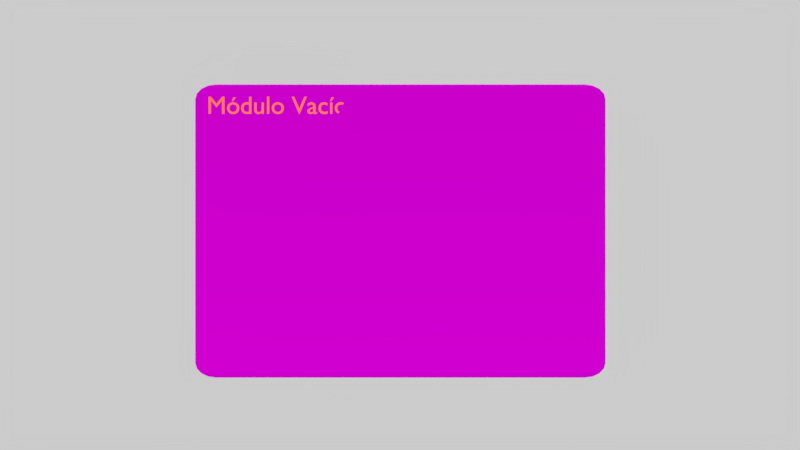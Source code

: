# Source: ModuloVacio.blend  (saved by Blender 2.79.0; exported with 4.5.12 LTS)
import bpy
from mathutils import Matrix  # noqa: F401  (used for matrix-valued properties, if any)

bpy.ops.wm.read_factory_settings(use_empty=True)
scene = bpy.context.scene
scene.name = 'Scene'

# ---- collections
col_collection_1 = bpy.data.collections.new('Collection 1'); scene.collection.children.link(col_collection_1)

# ---- images (referenced by path relative to the original .blend; pixels are not part of the script)
import os
ASSET_DIR = os.environ.get("B2B_ASSET_DIR", "")  # directory of the original .blend (textures are referenced by path, not embedded)
HERE = os.path.dirname(os.path.abspath(__file__))  # packed textures are extracted next to this script under _unpacked/

def load_image(name, relpath, width, height, colorspace="sRGB"):
    """Load a texture the original file referenced (path relative to the .blend, or extracted next to this script)."""
    p = next((c for c in (os.path.join(HERE, relpath), os.path.join(ASSET_DIR, relpath)) if relpath and os.path.exists(c)), "")
    if p:
        img = bpy.data.images.load(p, check_existing=True)
        img.name = name
    else:  # same state as the original file: an image datablock whose file is absent (Cycles renders it pink)
        img = bpy.data.images.new(name, width, height)
        img.source = "FILE"
        img.filepath = "//" + (relpath or name)
    img.colorspace_settings.name = colorspace
    return img
img_madera_textura_8_jpg = load_image('Madera-Textura-8.jpg', 'Madera-Textura-8.jpg', 1024, 1024, 'sRGB')

# ---- materials (node trees are filled in below, after node groups)
mat_madera = bpy.data.materials.new('Madera')
mat_madera.alpha_threshold = 0.0
mat_madera.roughness = 0.5
mat_enchufesanaranjados = bpy.data.materials.new('EnchufesAnaranjados')
mat_enchufesanaranjados.alpha_threshold = 0.0
mat_enchufesanaranjados.roughness = 0.5

# ---- material node trees
mat_madera.use_nodes = True; mat_madera.node_tree.nodes.clear()
_N = mat_madera.node_tree.nodes; _L = mat_madera.node_tree.links
n0 = _N.new('ShaderNodeTexCoord'); n0.name = 'Texture Coordinate'; n0.location = (-484, 505)
n1 = _N.new('ShaderNodeMapping'); n1.name = 'Mapping'; n1.location = (-298, 523)
n1.inputs[2].default_value = (1.571, 0.0, 0.0)
n2 = _N.new('ShaderNodeTexImage'); n2.name = 'Image Texture'; n2.location = (42, 628)
n2.width = 140
n2.image = img_madera_textura_8_jpg
n3 = _N.new('ShaderNodeMixShader'); n3.name = 'Mix Shader'; n3.location = (461, 558)
n4 = _N.new('ShaderNodeMath'); n4.name = 'Math'; n4.location = (486, 343)
n4.operation = 'MULTIPLY'
n5 = _N.new('ShaderNodeBsdfDiffuse'); n5.name = 'Diffuse BSDF'; n5.location = (224, 259)
n5.inputs[1].default_value = 0.6702
n6 = _N.new('ShaderNodeOutputMaterial'); n6.name = 'Material Output'; n6.location = (678, 484)
n7 = _N.new('ShaderNodeBsdfAnisotropic'); n7.name = 'Glossy BSDF'; n7.location = (260, 785)
n7.distribution = 'GGX'
n7.inputs[1].default_value = 0.4472
n8 = _N.new('ShaderNodeDisplacement'); n8.name = 'Displacement'; n8.location = (0, 0)
n8.inputs[1].default_value = 0.0
n8.inputs[2].default_value = 0.1
_L.new(n3.outputs[0], n6.inputs[0])
_L.new(n2.outputs[0], n4.inputs[0])
_L.new(n2.outputs[0], n5.inputs[0])
_L.new(n5.outputs[0], n3.inputs[2])
_L.new(n2.outputs[0], n7.inputs[0])
_L.new(n7.outputs[0], n3.inputs[0])
_L.new(n1.outputs[0], n2.inputs[0])
_L.new(n0.outputs[0], n1.inputs[0])
_L.new(n4.outputs[0], n8.inputs[0])
_L.new(n8.outputs[0], n6.inputs[2])
n6.is_active_output = True
mat_enchufesanaranjados.use_nodes = True; mat_enchufesanaranjados.node_tree.nodes.clear()
_N = mat_enchufesanaranjados.node_tree.nodes; _L = mat_enchufesanaranjados.node_tree.links
n0 = _N.new('ShaderNodeOutputMaterial'); n0.name = 'Material Output'; n0.location = (300, 300)
n1 = _N.new('ShaderNodeBsdfDiffuse'); n1.name = 'Diffuse BSDF'; n1.location = (10, 300)
n1.inputs[0].default_value = (1.0, 0.1714, 0.04231, 1.0)
_L.new(n1.outputs[0], n0.inputs[0])
n0.is_active_output = True

# ---- world
world_world = bpy.data.worlds.new('World'); scene.world = world_world
world_world.color = (0.6, 0.6, 0.6)
world_world.use_sun_shadow = False
world_world.sun_shadow_jitter_overblur = 0.0
world_world.cycles.sampling_method = 'MANUAL'

# ---- cameras
cam_camera = bpy.data.cameras.new('Camera')
cam_camera.clip_end = 100.0
cam_camera.lens = 35.0
cam_camera.sensor_width = 32.0
cam_camera.sensor_height = 18.0
cam_camera.ortho_scale = 7.314
cam_camera.dof.focus_distance = 0.0

# ---- lights
light_sun = bpy.data.lights.new('Sun', 'SUN')
light_sun.transmission_factor = 0.0
light_sun.angle = 0.1993
light_sun.energy = 3.4
light_sun.shadow_buffer_clip_start = 0.5
light_sun.shadow_soft_size = 0.1
light_sun.shadow_cascade_max_distance = 1000.0

# ---- meshes
me_cube_001 = bpy.data.meshes.new('Cube.001')
me_cube_001.from_pydata([(-1.0, -1.0, -1.0), (-1.0, -1.0, 1.0), (-1.0, 1.0, -1.0), (-1.0, 1.0, 1.0), (1.0, -1.0, -1.0), (1.0, -1.0, 1.0), (1.0, 1.0, -1.0), (1.0, 1.0, 1.0)], [], [(0, 1, 3, 2), (2, 3, 7, 6), (6, 7, 5, 4), (4, 5, 1, 0), (2, 6, 4, 0), (7, 3, 1, 5)])
me_cube_001.materials.append(mat_madera)
me_cube_001.use_remesh_preserve_volume = False
me_cube_001.use_remesh_preserve_attributes = False
me_cube_001.use_mirror_vertex_groups = False
me_cube_001.update()

# ---- curves / text
txt_text_002 = bpy.data.curves.new('Text.002', 'FONT')
txt_text_002.dimensions = '2D'
txt_text_002.body = 'Módulo Vacío'
txt_text_002.materials.append(mat_enchufesanaranjados)
txt_text_002.use_path_clamp = True
txt_text_002.bevel_resolution = 0
txt_text_002.extrude = 0.001
txt_text_002.align_x = 'CENTER'
txt_text_002.size = 0.3

# ---- objects
ob_sun = bpy.data.objects.new('Sun', light_sun)
ob_basemodulovacio = bpy.data.objects.new('BaseModuloVacio', me_cube_001)
ob_camera = bpy.data.objects.new('Camera', cam_camera)
ob_nombremodulo = bpy.data.objects.new('NombreModulo', txt_text_002)

# ---- transforms, parenting, visibility, modifiers, constraints
ob_sun.location = (0.009, 6.6, 7.0)
ob_sun.rotation_euler = (0.005672, 0.6213, 1.571)
ob_sun.lineart.crease_threshold = 0.0
ob_basemodulovacio.location = (0.0, 0.0, 0.0)
ob_basemodulovacio.scale = (3.5, 0.075, 2.5)
ob_basemodulovacio.lineart.crease_threshold = 0.0
_m = ob_basemodulovacio.modifiers.new('Bevel', 'BEVEL')
_m.segments = 4
_m.limit_method = 'NONE'
_m.spread = 0.0
ob_camera.location = (0.0, 15.0, 0.1)
ob_camera.rotation_euler = (1.571, 0.0, 3.142)
ob_camera.lock_rotations_4d = False
ob_camera.empty_display_type = 'ARROWS'
ob_camera.color = (0.0, 0.0, 0.0, 0.0)
ob_camera.display_type = 'WIRE'
ob_camera.lineart.crease_threshold = 0.0
ob_nombremodulo.location = (2.1, 0.074, 2.0)
ob_nombremodulo.rotation_euler = (1.571, 0.0, 3.142)
ob_nombremodulo.scale = (1.425, 1.425, 1.425)
ob_nombremodulo.lineart.crease_threshold = 0.0

# ---- collection membership
col_collection_1.objects.link(ob_sun)
col_collection_1.objects.link(ob_basemodulovacio)
col_collection_1.objects.link(ob_camera)
col_collection_1.objects.link(ob_nombremodulo)

# ---- scene / render settings (as saved in the file)
scene.camera = ob_camera
scene.frame_start = 1; scene.frame_end = 250; scene.frame_set(2)
scene.render.engine = 'CYCLES'
scene.render.image_settings.color_depth = '16'
scene.render.image_settings.compression = 50
scene.render.resolution_percentage = 50
scene.render.fps = 60
scene.render.frame_map_old = 10
scene.render.frame_map_new = 10
scene.render.dither_intensity = 0.0
scene.cycles.feature_set = 'EXPERIMENTAL'
scene.cycles.use_denoising = False
scene.cycles.samples = 176
scene.cycles.sampling_pattern = 'TABULATED_SOBOL'
scene.cycles.use_adaptive_sampling = False
scene.cycles.use_light_tree = False
scene.cycles.blur_glossy = 0.0
scene.cycles.sample_clamp_indirect = 0.0
scene.view_settings.view_transform = 'Standard'
bpy.context.view_layer.update()
